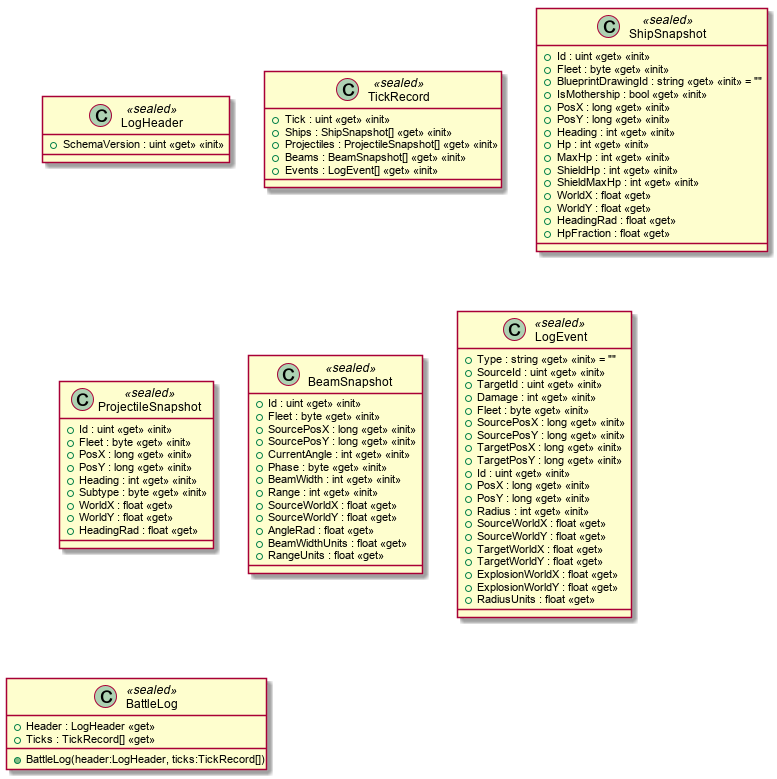

The diagram above was rendered by PlantUML. Its source (embedded in the PNG):
@startuml
class LogHeader <<sealed>> {
    + SchemaVersion : uint <<get>> <<init>>
}
class TickRecord <<sealed>> {
    + Tick : uint <<get>> <<init>>
    + Ships : ShipSnapshot[] <<get>> <<init>>
    + Projectiles : ProjectileSnapshot[] <<get>> <<init>>
    + Beams : BeamSnapshot[] <<get>> <<init>>
    + Events : LogEvent[] <<get>> <<init>>
}
class ShipSnapshot <<sealed>> {
    + Id : uint <<get>> <<init>>
    + Fleet : byte <<get>> <<init>>
    + BlueprintDrawingId : string <<get>> <<init>> = ""
    + IsMothership : bool <<get>> <<init>>
    + PosX : long <<get>> <<init>>
    + PosY : long <<get>> <<init>>
    + Heading : int <<get>> <<init>>
    + Hp : int <<get>> <<init>>
    + MaxHp : int <<get>> <<init>>
    + ShieldHp : int <<get>> <<init>>
    + ShieldMaxHp : int <<get>> <<init>>
    + WorldX : float <<get>>
    + WorldY : float <<get>>
    + HeadingRad : float <<get>>
    + HpFraction : float <<get>>
}
class ProjectileSnapshot <<sealed>> {
    + Id : uint <<get>> <<init>>
    + Fleet : byte <<get>> <<init>>
    + PosX : long <<get>> <<init>>
    + PosY : long <<get>> <<init>>
    + Heading : int <<get>> <<init>>
    + Subtype : byte <<get>> <<init>>
    + WorldX : float <<get>>
    + WorldY : float <<get>>
    + HeadingRad : float <<get>>
}
class BeamSnapshot <<sealed>> {
    + Id : uint <<get>> <<init>>
    + Fleet : byte <<get>> <<init>>
    + SourcePosX : long <<get>> <<init>>
    + SourcePosY : long <<get>> <<init>>
    + CurrentAngle : int <<get>> <<init>>
    + Phase : byte <<get>> <<init>>
    + BeamWidth : int <<get>> <<init>>
    + Range : int <<get>> <<init>>
    + SourceWorldX : float <<get>>
    + SourceWorldY : float <<get>>
    + AngleRad : float <<get>>
    + BeamWidthUnits : float <<get>>
    + RangeUnits : float <<get>>
}
class LogEvent <<sealed>> {
    + Type : string <<get>> <<init>> = ""
    + SourceId : uint <<get>> <<init>>
    + TargetId : uint <<get>> <<init>>
    + Damage : int <<get>> <<init>>
    + Fleet : byte <<get>> <<init>>
    + SourcePosX : long <<get>> <<init>>
    + SourcePosY : long <<get>> <<init>>
    + TargetPosX : long <<get>> <<init>>
    + TargetPosY : long <<get>> <<init>>
    + Id : uint <<get>> <<init>>
    + PosX : long <<get>> <<init>>
    + PosY : long <<get>> <<init>>
    + Radius : int <<get>> <<init>>
    + SourceWorldX : float <<get>>
    + SourceWorldY : float <<get>>
    + TargetWorldX : float <<get>>
    + TargetWorldY : float <<get>>
    + ExplosionWorldX : float <<get>>
    + ExplosionWorldY : float <<get>>
    + RadiusUnits : float <<get>>
}
class BattleLog <<sealed>> {
    + Header : LogHeader <<get>>
    + Ticks : TickRecord[] <<get>>
    + BattleLog(header:LogHeader, ticks:TickRecord[])
}
@enduml